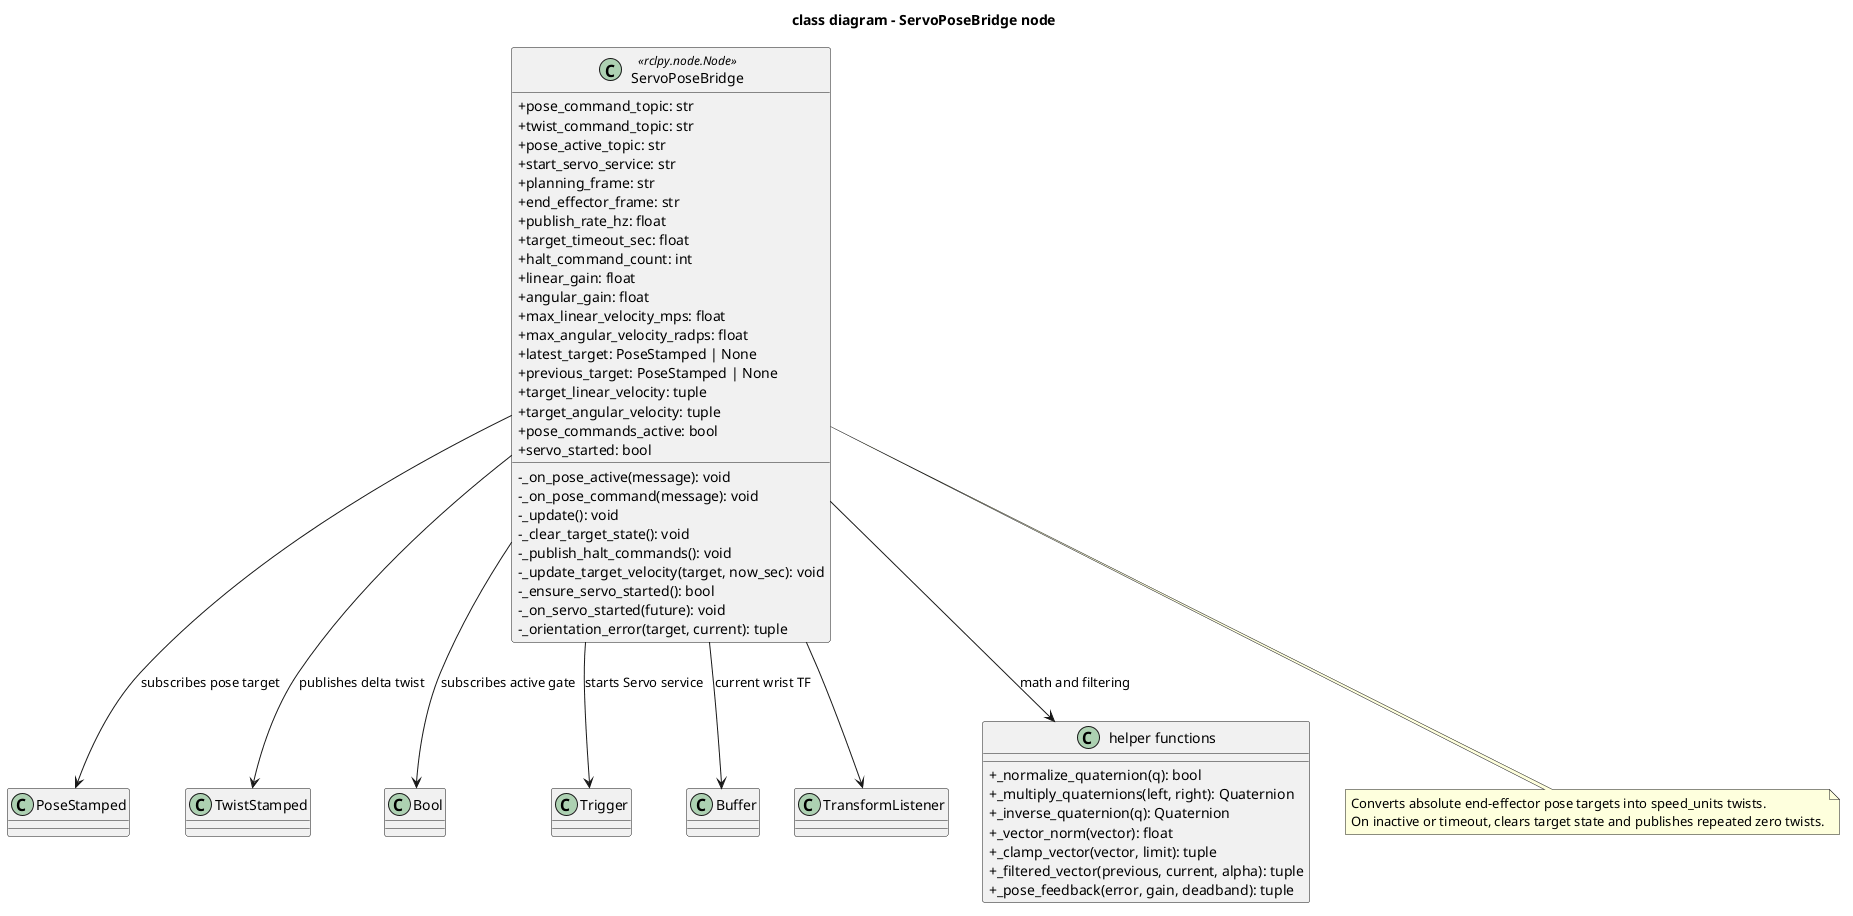

The diagram above was rendered by PlantUML. Its source (embedded in the PNG):
@startuml
title class diagram - ServoPoseBridge node

skinparam classAttributeIconSize 0
skinparam shadowing false
skinparam defaultFontName Monospace

class ServoPoseBridge <<rclpy.node.Node>> {
  +pose_command_topic: str
  +twist_command_topic: str
  +pose_active_topic: str
  +start_servo_service: str
  +planning_frame: str
  +end_effector_frame: str
  +publish_rate_hz: float
  +target_timeout_sec: float
  +halt_command_count: int
  +linear_gain: float
  +angular_gain: float
  +max_linear_velocity_mps: float
  +max_angular_velocity_radps: float
  +latest_target: PoseStamped | None
  +previous_target: PoseStamped | None
  +target_linear_velocity: tuple
  +target_angular_velocity: tuple
  +pose_commands_active: bool
  +servo_started: bool
  -_on_pose_active(message): void
  -_on_pose_command(message): void
  -_update(): void
  -_clear_target_state(): void
  -_publish_halt_commands(): void
  -_update_target_velocity(target, now_sec): void
  -_ensure_servo_started(): bool
  -_on_servo_started(future): void
  -_orientation_error(target, current): tuple
}

class PoseStamped
class TwistStamped
class Bool
class Trigger
class Buffer
class TransformListener

class "helper functions" as Helpers {
  +_normalize_quaternion(q): bool
  +_multiply_quaternions(left, right): Quaternion
  +_inverse_quaternion(q): Quaternion
  +_vector_norm(vector): float
  +_clamp_vector(vector, limit): tuple
  +_filtered_vector(previous, current, alpha): tuple
  +_pose_feedback(error, gain, deadband): tuple
}

ServoPoseBridge --> PoseStamped : subscribes pose target
ServoPoseBridge --> Bool : subscribes active gate
ServoPoseBridge --> TwistStamped : publishes delta twist
ServoPoseBridge --> Trigger : starts Servo service
ServoPoseBridge --> Buffer : current wrist TF
ServoPoseBridge --> TransformListener
ServoPoseBridge --> Helpers : math and filtering

note bottom of ServoPoseBridge
  Converts absolute end-effector pose targets into speed_units twists.
  On inactive or timeout, clears target state and publishes repeated zero twists.
end note

@enduml